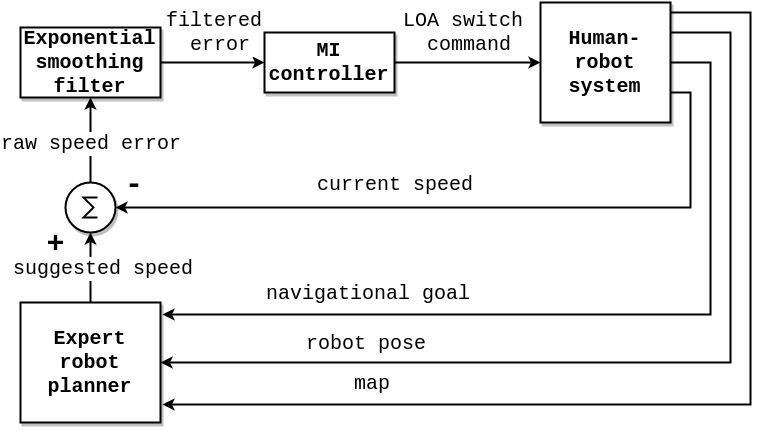

The diagram above was exported from draw.io. Its source (the exported page's mxGraphModel, read from the mxfile embedded in the PNG):
<mxGraphModel dx="1353" dy="730" grid="1" gridSize="10" guides="1" tooltips="1" connect="1" arrows="1" fold="1" page="1" pageScale="1" pageWidth="584" pageHeight="826" background="#ffffff" math="0" shadow="0">
  <root>
    <mxCell id="0" />
    <mxCell id="1" parent="0" />
    <mxCell id="2" value="filtered&amp;nbsp;&lt;div&gt;error&lt;/div&gt;" style="edgeStyle=orthogonalEdgeStyle;rounded=0;html=1;entryX=0;entryY=0.5;shadow=0;jettySize=auto;orthogonalLoop=1;strokeWidth=2;fontFamily=Courier New;fontSize=20;" edge="1" source="3" target="9" parent="1">
      <mxGeometry x="350" y="140" as="geometry">
        <mxPoint as="offset" />
      </mxGeometry>
    </mxCell>
    <mxCell id="3" value="&lt;font style=&quot;font-size: 20px&quot; face=&quot;Courier New&quot;&gt;&lt;b&gt;Exponential smoothing filter&lt;/b&gt;&lt;/font&gt;" style="whiteSpace=wrap;html=1;shadow=1;strokeWidth=2;" vertex="1" parent="1">
      <mxGeometry x="210" y="105" width="140" height="70" as="geometry" />
    </mxCell>
    <mxCell id="4" style="edgeStyle=orthogonalEdgeStyle;rounded=0;html=1;entryX=0.5;entryY=1;jettySize=auto;orthogonalLoop=1;strokeWidth=2;" edge="1" source="7" target="3" parent="1">
      <mxGeometry x="280" y="175" as="geometry" />
    </mxCell>
    <mxCell id="5" value="&lt;font style=&quot;font-size: 20px&quot; face=&quot;Courier New&quot;&gt;raw speed error&lt;/font&gt;" style="text;html=1;resizable=0;points=[];align=center;verticalAlign=middle;labelBackgroundColor=#ffffff;fontFamily=Courier New;" vertex="1" connectable="0" parent="4">
      <mxGeometry x="-0.1429" y="1" relative="1" as="geometry">
        <mxPoint x="1" y="-4" as="offset" />
      </mxGeometry>
    </mxCell>
    <mxCell id="6" value="&lt;font style=&quot;font-size: 20px&quot; face=&quot;Courier New&quot;&gt;raw speed error&lt;/font&gt;" style="text;html=1;resizable=0;points=[];align=center;verticalAlign=middle;labelBackgroundColor=#ffffff;fontFamily=Courier New;" vertex="1" connectable="0" parent="1">
      <mxGeometry x="280" y="220" as="geometry">
        <mxPoint x="1" y="-4" as="offset" />
      </mxGeometry>
    </mxCell>
    <mxCell id="7" value="" style="verticalLabelPosition=bottom;shadow=1;dashed=0;align=center;fillColor=#ffffff;html=1;verticalAlign=top;strokeWidth=2;shape=mxgraph.electrical.abstract.sum;fontSize=20;" vertex="1" parent="1">
      <mxGeometry x="255" y="260" width="50" height="50" as="geometry" />
    </mxCell>
    <mxCell id="8" value="&lt;font face=&quot;Courier New&quot;&gt;LOA switch&lt;/font&gt;&lt;div&gt;&lt;font face=&quot;Courier New&quot;&gt;&amp;nbsp;command&lt;/font&gt;&lt;/div&gt;" style="edgeStyle=orthogonalEdgeStyle;rounded=0;html=1;entryX=0;entryY=0.5;shadow=0;jettySize=auto;orthogonalLoop=1;strokeWidth=2;fontSize=20;fontFamily=Courier New;" edge="1" source="9" target="28" parent="1">
      <mxGeometry x="584" y="140" as="geometry">
        <mxPoint as="offset" />
      </mxGeometry>
    </mxCell>
    <mxCell id="9" value="&lt;font style=&quot;font-size: 20px&quot; face=&quot;Courier New&quot;&gt;&lt;b&gt;MI controller&lt;/b&gt;&lt;/font&gt;" style="whiteSpace=wrap;html=1;shadow=1;strokeWidth=2;" vertex="1" parent="1">
      <mxGeometry x="454" y="110" width="130" height="60" as="geometry" />
    </mxCell>
    <mxCell id="10" value="&lt;div style=&quot;text-align: left&quot;&gt;&lt;b style=&quot;font-size: 30px ; font-family: &amp;#34;courier new&amp;#34; ; line-height: 1.2&quot;&gt;-&lt;/b&gt;&lt;/div&gt;" style="text;html=1;strokeColor=none;fillColor=none;align=center;verticalAlign=middle;whiteSpace=wrap;overflow=hidden;" vertex="1" parent="1">
      <mxGeometry x="310" y="243" width="25" height="35" as="geometry" />
    </mxCell>
    <mxCell id="11" value="&lt;div style=&quot;text-align: left&quot;&gt;&lt;font face=&quot;courier new&quot;&gt;&lt;span style=&quot;font-size: 30px ; line-height: 36px&quot;&gt;&lt;b&gt;+&lt;/b&gt;&lt;/span&gt;&lt;/font&gt;&lt;/div&gt;" style="text;html=1;strokeColor=none;fillColor=none;align=center;verticalAlign=middle;whiteSpace=wrap;overflow=hidden;" vertex="1" parent="1">
      <mxGeometry x="220" y="301" width="50" height="40" as="geometry" />
    </mxCell>
    <mxCell id="12" value="&lt;div&gt;&lt;br&gt;&lt;/div&gt;" style="edgeStyle=orthogonalEdgeStyle;rounded=0;html=1;entryX=0.5;entryY=1;entryPerimeter=0;jettySize=auto;orthogonalLoop=1;strokeWidth=2;" edge="1" source="15" target="7" parent="1">
      <mxGeometry x="280" y="310" as="geometry">
        <Array as="points">
          <mxPoint x="280" y="350" />
          <mxPoint x="280" y="350" />
        </Array>
      </mxGeometry>
    </mxCell>
    <mxCell id="13" value="&lt;div style=&quot;text-align: center&quot;&gt;&lt;span style=&quot;font-size: 20px ; line-height: 1.2&quot;&gt;&lt;font face=&quot;Courier New&quot;&gt;suggested speed&lt;/font&gt;&lt;/span&gt;&lt;/div&gt;" style="text;html=1;resizable=0;points=[];align=center;verticalAlign=middle;labelBackgroundColor=#ffffff;fontFamily=Courier New;" vertex="1" connectable="0" parent="12">
      <mxGeometry x="0.0857" y="-6" relative="1" as="geometry">
        <mxPoint x="6" y="3" as="offset" />
      </mxGeometry>
    </mxCell>
    <mxCell id="14" value="&lt;div style=&quot;text-align: center&quot;&gt;&lt;span style=&quot;font-size: 20px ; line-height: 1.2&quot;&gt;&lt;font face=&quot;Courier New&quot;&gt;suggested speed&lt;/font&gt;&lt;/span&gt;&lt;/div&gt;" style="text;html=1;resizable=0;points=[];align=center;verticalAlign=middle;labelBackgroundColor=#ffffff;fontFamily=Courier New;" vertex="1" connectable="0" parent="1">
      <mxGeometry x="292" y="345" as="geometry">
        <mxPoint x="6" y="3" as="offset" />
      </mxGeometry>
    </mxCell>
    <mxCell id="15" value="&lt;font style=&quot;font-size: 20px&quot; face=&quot;Courier New&quot;&gt;&lt;b&gt;Expert robot planner&lt;/b&gt;&lt;/font&gt;" style="whiteSpace=wrap;html=1;shadow=1;comic=0;glass=0;strokeWidth=2;" vertex="1" parent="1">
      <mxGeometry x="210" y="380" width="140" height="120" as="geometry" />
    </mxCell>
    <mxCell id="16" style="edgeStyle=orthogonalEdgeStyle;rounded=0;html=1;shadow=0;jettySize=auto;orthogonalLoop=1;strokeWidth=2;fontFamily=Courier New;fontSize=20;exitX=1;exitY=0.083;exitPerimeter=0;entryX=1.014;entryY=0.85;entryPerimeter=0;" edge="1" source="28" target="15" parent="1">
      <mxGeometry x="352" y="90" as="geometry">
        <mxPoint x="810" y="490" as="targetPoint" />
        <mxPoint x="900" y="110" as="sourcePoint" />
        <Array as="points">
          <mxPoint x="940" y="90" />
          <mxPoint x="940" y="482" />
        </Array>
      </mxGeometry>
    </mxCell>
    <mxCell id="17" value="map" style="text;html=1;resizable=0;points=[];align=center;verticalAlign=middle;labelBackgroundColor=#ffffff;fontSize=20;fontFamily=Courier New;" vertex="1" connectable="0" parent="16">
      <mxGeometry x="0.6186" y="-2" relative="1" as="geometry">
        <mxPoint x="7" y="-20" as="offset" />
      </mxGeometry>
    </mxCell>
    <mxCell id="18" value="map" style="text;html=1;resizable=0;points=[];align=center;verticalAlign=middle;labelBackgroundColor=#ffffff;fontSize=20;fontFamily=Courier New;" vertex="1" connectable="0" parent="1">
      <mxGeometry x="561" y="460" as="geometry">
        <mxPoint x="7" y="-20" as="offset" />
      </mxGeometry>
    </mxCell>
    <mxCell id="19" style="edgeStyle=orthogonalEdgeStyle;rounded=0;html=1;exitX=1;exitY=0.25;shadow=0;jettySize=auto;orthogonalLoop=1;strokeWidth=2;fontFamily=Courier New;fontSize=20;entryX=1;entryY=0.5;" edge="1" source="28" target="15" parent="1">
      <mxGeometry x="350" y="110" as="geometry">
        <mxPoint x="980" y="440" as="targetPoint" />
        <Array as="points">
          <mxPoint x="920" y="110" />
          <mxPoint x="920" y="440" />
        </Array>
      </mxGeometry>
    </mxCell>
    <mxCell id="20" value="robot pose" style="text;html=1;resizable=0;points=[];align=center;verticalAlign=middle;labelBackgroundColor=#ffffff;fontSize=20;fontFamily=Courier New;" vertex="1" connectable="0" parent="19">
      <mxGeometry x="0.513" relative="1" as="geometry">
        <mxPoint x="-29" y="-20" as="offset" />
      </mxGeometry>
    </mxCell>
    <mxCell id="21" value="robot pose" style="text;html=1;resizable=0;points=[];align=center;verticalAlign=middle;labelBackgroundColor=#ffffff;fontSize=20;fontFamily=Courier New;" vertex="1" connectable="0" parent="1">
      <mxGeometry x="555" y="420" as="geometry">
        <mxPoint x="-29" y="-20" as="offset" />
      </mxGeometry>
    </mxCell>
    <mxCell id="22" style="edgeStyle=orthogonalEdgeStyle;rounded=0;html=1;exitX=1;exitY=0.5;shadow=0;jettySize=auto;orthogonalLoop=1;strokeWidth=2;fontFamily=Courier New;fontSize=20;entryX=1.014;entryY=0.1;entryPerimeter=0;" edge="1" source="28" target="15" parent="1">
      <mxGeometry x="352" y="140" as="geometry">
        <mxPoint x="380" y="410" as="targetPoint" />
        <Array as="points">
          <mxPoint x="900" y="140" />
          <mxPoint x="900" y="392" />
        </Array>
      </mxGeometry>
    </mxCell>
    <mxCell id="23" value="navigational goal" style="text;html=1;resizable=0;points=[];align=center;verticalAlign=middle;labelBackgroundColor=#ffffff;fontSize=20;fontFamily=Courier New;" vertex="1" connectable="0" parent="22">
      <mxGeometry x="0.4688" y="1" relative="1" as="geometry">
        <mxPoint x="-18" y="-23" as="offset" />
      </mxGeometry>
    </mxCell>
    <mxCell id="24" value="navigational goal" style="text;html=1;resizable=0;points=[];align=center;verticalAlign=middle;labelBackgroundColor=#ffffff;fontSize=20;fontFamily=Courier New;" vertex="1" connectable="0" parent="1">
      <mxGeometry x="557" y="370" as="geometry">
        <mxPoint x="-18" y="-23" as="offset" />
      </mxGeometry>
    </mxCell>
    <mxCell id="25" style="edgeStyle=orthogonalEdgeStyle;rounded=0;html=1;exitX=1;exitY=0.75;shadow=0;jettySize=auto;orthogonalLoop=1;strokeWidth=2;fontFamily=Courier New;fontSize=20;entryX=1;entryY=0.5;entryPerimeter=0;" edge="1" source="28" target="7" parent="1">
      <mxGeometry x="305" y="170" as="geometry">
        <mxPoint x="500" y="290" as="targetPoint" />
        <Array as="points">
          <mxPoint x="880" y="170" />
          <mxPoint x="880" y="285" />
        </Array>
      </mxGeometry>
    </mxCell>
    <mxCell id="26" value="current speed" style="text;html=1;resizable=0;points=[];align=center;verticalAlign=middle;labelBackgroundColor=#ffffff;fontSize=20;fontFamily=Courier New;" vertex="1" connectable="0" parent="25">
      <mxGeometry x="0.3014" y="-3" relative="1" as="geometry">
        <mxPoint x="31" y="-21" as="offset" />
      </mxGeometry>
    </mxCell>
    <mxCell id="27" value="current speed" style="text;html=1;resizable=0;points=[];align=center;verticalAlign=middle;labelBackgroundColor=#ffffff;fontSize=20;fontFamily=Courier New;" vertex="1" connectable="0" parent="1">
      <mxGeometry x="584" y="261" as="geometry">
        <mxPoint x="31" y="-21" as="offset" />
      </mxGeometry>
    </mxCell>
    <mxCell id="28" value="&lt;font style=&quot;font-size: 20px&quot; face=&quot;Courier New&quot;&gt;&lt;b&gt;Human-robot system&lt;/b&gt;&lt;/font&gt;" style="whiteSpace=wrap;html=1;shadow=1;strokeWidth=2;" vertex="1" parent="1">
      <mxGeometry x="730" y="80" width="130" height="120" as="geometry" />
    </mxCell>
    <mxCell id="29" style="edgeStyle=orthogonalEdgeStyle;rounded=0;html=1;exitX=0.5;exitY=1;entryX=0.5;entryY=1;shadow=0;jettySize=auto;orthogonalLoop=1;strokeWidth=2;fontFamily=Courier New;fontSize=20;" edge="1" source="15" target="15" parent="1">
      <mxGeometry x="280" y="500" as="geometry" />
    </mxCell>
  </root>
</mxGraphModel>